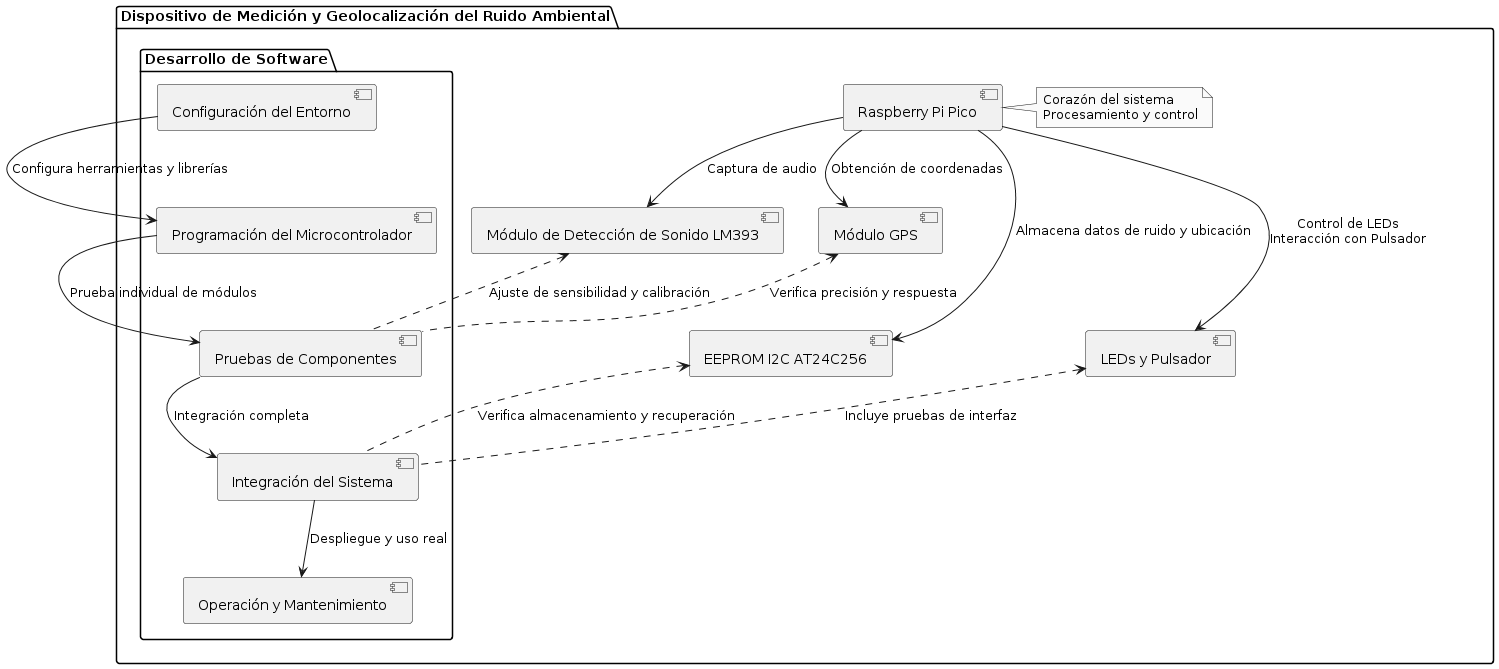

The diagram above was rendered by PlantUML. Its source (embedded in the PNG):
@startuml
skinparam monochrome true

package "Dispositivo de Medición y Geolocalización del Ruido Ambiental" {
    [Raspberry Pi Pico] as Pico
    [Módulo de Detección de Sonido LM393] as Sonido
    [Módulo GPS] as GPS
    [EEPROM I2C AT24C256] as EEPROM
    [LEDs y Pulsador] as UI

    Pico --> Sonido : Captura de audio
    Pico --> GPS : Obtención de coordenadas
    Pico --> EEPROM : Almacena datos de ruido y ubicación
    Pico --> UI : Control de LEDs\nInteracción con Pulsador

    note right of Pico : Corazón del sistema\nProcesamiento y control

    package "Desarrollo de Software" {
        [Configuración del Entorno] as Setup
        [Programación del Microcontrolador] as Coding
        [Pruebas de Componentes] as Testing
        [Integración del Sistema] as Integration
        [Operación y Mantenimiento] as Operation

        Setup --> Coding : Configura herramientas y librerías
        Coding --> Testing : Prueba individual de módulos
        Testing --> Integration : Integración completa
        Integration --> Operation : Despliegue y uso real
    }
}

UI <.. Integration : Incluye pruebas de interfaz
EEPROM <.. Integration : Verifica almacenamiento y recuperación
GPS <.. Testing : Verifica precisión y respuesta
Sonido <.. Testing : Ajuste de sensibilidad y calibración
@enduml